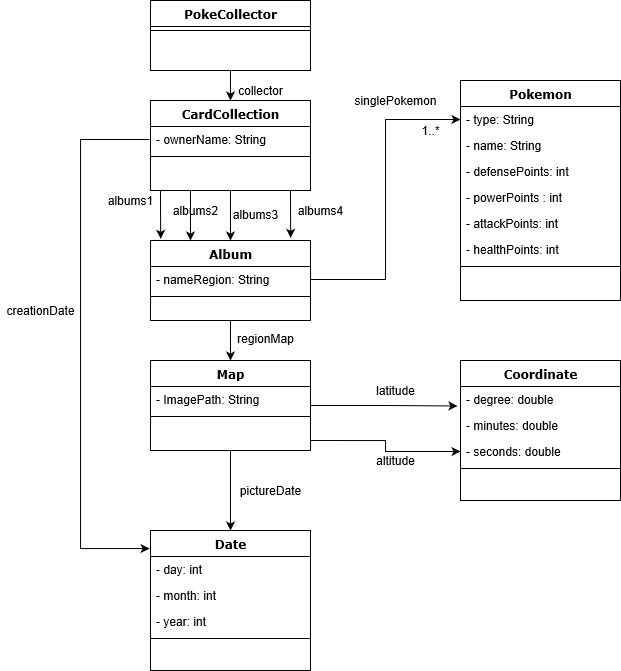

The diagram above was exported from draw.io. Its source (the exported page's mxGraphModel, read from the mxfile embedded in the PNG):
<mxGraphModel grid="1" shadow="0" math="0" background="none" pageHeight="850" pageWidth="1100" pageScale="1" page="1" fold="1" arrows="1" connect="1" tooltips="1" guides="1" gridSize="10" dy="705" dx="1221">
  <root>
    <mxCell id="0" />
    <mxCell id="1" parent="0" />
    <mxCell id="78961159f06e98e8-56" value="Date" parent="1" vertex="1" style="swimlane;html=1;fontStyle=1;align=center;verticalAlign=top;childLayout=stackLayout;horizontal=1;startSize=26;horizontalStack=0;resizeParent=1;resizeLast=0;collapsible=1;marginBottom=0;swimlaneFillColor=#ffffff;rounded=0;shadow=0;comic=0;labelBackgroundColor=none;strokeWidth=1;fillColor=none;fontFamily=Verdana;fontSize=12">
      <mxGeometry as="geometry" height="140" width="160" y="550" x="180" />
    </mxCell>
    <mxCell id="78961159f06e98e8-57" value="- day: int" parent="78961159f06e98e8-56" vertex="1" style="text;html=1;strokeColor=none;fillColor=none;align=left;verticalAlign=top;spacingLeft=4;spacingRight=4;whiteSpace=wrap;overflow=hidden;rotatable=0;points=[[0,0.5],[1,0.5]];portConstraint=eastwest;">
      <mxGeometry as="geometry" height="26" width="160" y="26" />
    </mxCell>
    <mxCell id="78961159f06e98e8-58" value="- month: int" parent="78961159f06e98e8-56" vertex="1" style="text;html=1;strokeColor=none;fillColor=none;align=left;verticalAlign=top;spacingLeft=4;spacingRight=4;whiteSpace=wrap;overflow=hidden;rotatable=0;points=[[0,0.5],[1,0.5]];portConstraint=eastwest;">
      <mxGeometry as="geometry" height="26" width="160" y="52" />
    </mxCell>
    <mxCell id="zsbpg8G4Ic64i_wZx3qG-5" value="- year: int" parent="78961159f06e98e8-56" vertex="1" style="text;html=1;strokeColor=none;fillColor=none;align=left;verticalAlign=top;spacingLeft=4;spacingRight=4;whiteSpace=wrap;overflow=hidden;rotatable=0;points=[[0,0.5],[1,0.5]];portConstraint=eastwest;">
      <mxGeometry as="geometry" height="26" width="160" y="78" />
    </mxCell>
    <mxCell id="78961159f06e98e8-64" value="" parent="78961159f06e98e8-56" vertex="1" style="line;html=1;strokeWidth=1;fillColor=none;align=left;verticalAlign=middle;spacingTop=-1;spacingLeft=3;spacingRight=3;rotatable=0;labelPosition=right;points=[];portConstraint=eastwest;">
      <mxGeometry as="geometry" height="8" width="160" y="104" />
    </mxCell>
    <mxCell id="zsbpg8G4Ic64i_wZx3qG-41" value="" parent="1" style="edgeStyle=orthogonalEdgeStyle;rounded=0;orthogonalLoop=1;jettySize=auto;html=1;entryX=-0.019;entryY=0.75;entryDx=0;entryDy=0;entryPerimeter=0;" target="zsbpg8G4Ic64i_wZx3qG-27" source="zsbpg8G4Ic64i_wZx3qG-18" edge="1">
      <mxGeometry as="geometry" relative="1">
        <mxPoint as="targetPoint" y="425" x="480" />
      </mxGeometry>
    </mxCell>
    <mxCell id="zsbpg8G4Ic64i_wZx3qG-18" value="Map" parent="1" vertex="1" style="swimlane;html=1;fontStyle=1;align=center;verticalAlign=top;childLayout=stackLayout;horizontal=1;startSize=26;horizontalStack=0;resizeParent=1;resizeLast=0;collapsible=1;marginBottom=0;swimlaneFillColor=#ffffff;rounded=0;shadow=0;comic=0;labelBackgroundColor=none;strokeWidth=1;fillColor=none;fontFamily=Verdana;fontSize=12">
      <mxGeometry as="geometry" height="90" width="160" y="380" x="180" />
    </mxCell>
    <mxCell id="zsbpg8G4Ic64i_wZx3qG-19" value="- ImagePath: String" parent="zsbpg8G4Ic64i_wZx3qG-18" vertex="1" style="text;html=1;strokeColor=none;fillColor=none;align=left;verticalAlign=top;spacingLeft=4;spacingRight=4;whiteSpace=wrap;overflow=hidden;rotatable=0;points=[[0,0.5],[1,0.5]];portConstraint=eastwest;">
      <mxGeometry as="geometry" height="26" width="160" y="26" />
    </mxCell>
    <mxCell id="zsbpg8G4Ic64i_wZx3qG-22" value="" parent="zsbpg8G4Ic64i_wZx3qG-18" vertex="1" style="line;html=1;strokeWidth=1;fillColor=none;align=left;verticalAlign=middle;spacingTop=-1;spacingLeft=3;spacingRight=3;rotatable=0;labelPosition=right;points=[];portConstraint=eastwest;">
      <mxGeometry as="geometry" height="8" width="160" y="52" />
    </mxCell>
    <mxCell id="zsbpg8G4Ic64i_wZx3qG-26" value="Coordinate" parent="1" vertex="1" style="swimlane;html=1;fontStyle=1;align=center;verticalAlign=top;childLayout=stackLayout;horizontal=1;startSize=26;horizontalStack=0;resizeParent=1;resizeLast=0;collapsible=1;marginBottom=0;swimlaneFillColor=#ffffff;rounded=0;shadow=0;comic=0;labelBackgroundColor=none;strokeWidth=1;fillColor=none;fontFamily=Verdana;fontSize=12">
      <mxGeometry as="geometry" height="140" width="160" y="380" x="490" />
    </mxCell>
    <mxCell id="zsbpg8G4Ic64i_wZx3qG-27" value="- degree: double" parent="zsbpg8G4Ic64i_wZx3qG-26" vertex="1" style="text;html=1;strokeColor=none;fillColor=none;align=left;verticalAlign=top;spacingLeft=4;spacingRight=4;whiteSpace=wrap;overflow=hidden;rotatable=0;points=[[0,0.5],[1,0.5]];portConstraint=eastwest;">
      <mxGeometry as="geometry" height="26" width="160" y="26" />
    </mxCell>
    <mxCell id="zsbpg8G4Ic64i_wZx3qG-28" value="- minutes: double" parent="zsbpg8G4Ic64i_wZx3qG-26" vertex="1" style="text;html=1;strokeColor=none;fillColor=none;align=left;verticalAlign=top;spacingLeft=4;spacingRight=4;whiteSpace=wrap;overflow=hidden;rotatable=0;points=[[0,0.5],[1,0.5]];portConstraint=eastwest;">
      <mxGeometry as="geometry" height="26" width="160" y="52" />
    </mxCell>
    <mxCell id="zsbpg8G4Ic64i_wZx3qG-29" value="- seconds: double" parent="zsbpg8G4Ic64i_wZx3qG-26" vertex="1" style="text;html=1;strokeColor=none;fillColor=none;align=left;verticalAlign=top;spacingLeft=4;spacingRight=4;whiteSpace=wrap;overflow=hidden;rotatable=0;points=[[0,0.5],[1,0.5]];portConstraint=eastwest;">
      <mxGeometry as="geometry" height="26" width="160" y="78" />
    </mxCell>
    <mxCell id="zsbpg8G4Ic64i_wZx3qG-30" value="" parent="zsbpg8G4Ic64i_wZx3qG-26" vertex="1" style="line;html=1;strokeWidth=1;fillColor=none;align=left;verticalAlign=middle;spacingTop=-1;spacingLeft=3;spacingRight=3;rotatable=0;labelPosition=right;points=[];portConstraint=eastwest;">
      <mxGeometry as="geometry" height="8" width="160" y="104" />
    </mxCell>
    <mxCell id="zsbpg8G4Ic64i_wZx3qG-42" value="" parent="1" style="edgeStyle=orthogonalEdgeStyle;rounded=0;orthogonalLoop=1;jettySize=auto;html=1;entryX=0;entryY=0.5;entryDx=0;entryDy=0;" target="zsbpg8G4Ic64i_wZx3qG-29" edge="1">
      <mxGeometry as="geometry" relative="1">
        <mxPoint as="sourcePoint" y="460" x="340" />
        <mxPoint as="targetPoint" y="435.5" x="496.96000000000003" />
      </mxGeometry>
    </mxCell>
    <mxCell id="zsbpg8G4Ic64i_wZx3qG-43" value="" parent="1" style="edgeStyle=orthogonalEdgeStyle;rounded=0;orthogonalLoop=1;jettySize=auto;html=1;entryX=0.5;entryY=0;entryDx=0;entryDy=0;exitX=0.5;exitY=1;exitDx=0;exitDy=0;" target="78961159f06e98e8-56" source="zsbpg8G4Ic64i_wZx3qG-18" edge="1">
      <mxGeometry as="geometry" relative="1">
        <mxPoint as="sourcePoint" y="470" x="350" />
        <mxPoint as="targetPoint" y="481" x="500" />
      </mxGeometry>
    </mxCell>
    <mxCell id="zsbpg8G4Ic64i_wZx3qG-44" value="pictureDate" parent="1" vertex="1" style="text;html=1;align=center;verticalAlign=middle;resizable=0;points=[];autosize=1;strokeColor=none;fillColor=none;">
      <mxGeometry as="geometry" height="20" width="80" y="500" x="260" />
    </mxCell>
    <mxCell id="zsbpg8G4Ic64i_wZx3qG-45" value="latitude" parent="1" vertex="1" style="text;html=1;align=center;verticalAlign=middle;resizable=0;points=[];autosize=1;strokeColor=none;fillColor=none;">
      <mxGeometry as="geometry" height="20" width="50" y="400" x="400" />
    </mxCell>
    <mxCell id="zsbpg8G4Ic64i_wZx3qG-46" value="altitude" parent="1" vertex="1" style="text;html=1;align=center;verticalAlign=middle;resizable=0;points=[];autosize=1;strokeColor=none;fillColor=none;">
      <mxGeometry as="geometry" height="20" width="50" y="470" x="400" />
    </mxCell>
    <mxCell id="zsbpg8G4Ic64i_wZx3qG-47" value="CardCollection" parent="1" vertex="1" style="swimlane;html=1;fontStyle=1;align=center;verticalAlign=top;childLayout=stackLayout;horizontal=1;startSize=26;horizontalStack=0;resizeParent=1;resizeLast=0;collapsible=1;marginBottom=0;swimlaneFillColor=#ffffff;rounded=0;shadow=0;comic=0;labelBackgroundColor=none;strokeWidth=1;fillColor=none;fontFamily=Verdana;fontSize=12">
      <mxGeometry as="geometry" height="90" width="160" y="120" x="180" />
    </mxCell>
    <mxCell id="zsbpg8G4Ic64i_wZx3qG-48" value="-&amp;nbsp;ownerName: String" parent="zsbpg8G4Ic64i_wZx3qG-47" vertex="1" style="text;html=1;strokeColor=none;fillColor=none;align=left;verticalAlign=top;spacingLeft=4;spacingRight=4;whiteSpace=wrap;overflow=hidden;rotatable=0;points=[[0,0.5],[1,0.5]];portConstraint=eastwest;">
      <mxGeometry as="geometry" height="26" width="160" y="26" />
    </mxCell>
    <mxCell id="zsbpg8G4Ic64i_wZx3qG-51" value="" parent="zsbpg8G4Ic64i_wZx3qG-47" vertex="1" style="line;html=1;strokeWidth=1;fillColor=none;align=left;verticalAlign=middle;spacingTop=-1;spacingLeft=3;spacingRight=3;rotatable=0;labelPosition=right;points=[];portConstraint=eastwest;">
      <mxGeometry as="geometry" height="8" width="160" y="52" />
    </mxCell>
    <mxCell id="zsbpg8G4Ic64i_wZx3qG-55" value="" parent="1" style="edgeStyle=orthogonalEdgeStyle;rounded=0;orthogonalLoop=1;jettySize=auto;html=1;entryX=-0.006;entryY=0.129;entryDx=0;entryDy=0;entryPerimeter=0;" target="78961159f06e98e8-56" edge="1">
      <mxGeometry as="geometry" relative="1">
        <mxPoint as="sourcePoint" y="159" x="179" />
        <mxPoint as="targetPoint" y="435.5" x="496.96000000000003" />
        <Array as="points">
          <mxPoint y="159" x="179" />
          <mxPoint y="159" x="110" />
          <mxPoint y="568" x="110" />
        </Array>
      </mxGeometry>
    </mxCell>
    <mxCell id="zsbpg8G4Ic64i_wZx3qG-56" value="creationDate" parent="1" vertex="1" style="text;html=1;align=center;verticalAlign=middle;resizable=0;points=[];autosize=1;strokeColor=none;fillColor=none;">
      <mxGeometry as="geometry" height="20" width="80" y="320" x="30" />
    </mxCell>
    <mxCell id="zsbpg8G4Ic64i_wZx3qG-57" value="Album" parent="1" vertex="1" style="swimlane;html=1;fontStyle=1;align=center;verticalAlign=top;childLayout=stackLayout;horizontal=1;startSize=26;horizontalStack=0;resizeParent=1;resizeLast=0;collapsible=1;marginBottom=0;swimlaneFillColor=#ffffff;rounded=0;shadow=0;comic=0;labelBackgroundColor=none;strokeWidth=1;fillColor=none;fontFamily=Verdana;fontSize=12">
      <mxGeometry as="geometry" height="80" width="160" y="260" x="180" />
    </mxCell>
    <mxCell id="zsbpg8G4Ic64i_wZx3qG-58" value="-&amp;nbsp;nameRegion: String" parent="zsbpg8G4Ic64i_wZx3qG-57" vertex="1" style="text;html=1;strokeColor=none;fillColor=none;align=left;verticalAlign=top;spacingLeft=4;spacingRight=4;whiteSpace=wrap;overflow=hidden;rotatable=0;points=[[0,0.5],[1,0.5]];portConstraint=eastwest;">
      <mxGeometry as="geometry" height="26" width="160" y="26" />
    </mxCell>
    <mxCell id="zsbpg8G4Ic64i_wZx3qG-61" value="" parent="zsbpg8G4Ic64i_wZx3qG-57" vertex="1" style="line;html=1;strokeWidth=1;fillColor=none;align=left;verticalAlign=middle;spacingTop=-1;spacingLeft=3;spacingRight=3;rotatable=0;labelPosition=right;points=[];portConstraint=eastwest;">
      <mxGeometry as="geometry" height="8" width="160" y="52" />
    </mxCell>
    <mxCell id="zsbpg8G4Ic64i_wZx3qG-65" value="" parent="1" style="edgeStyle=orthogonalEdgeStyle;rounded=0;orthogonalLoop=1;jettySize=auto;html=1;entryX=0.5;entryY=0;entryDx=0;entryDy=0;exitX=0.5;exitY=1;exitDx=0;exitDy=0;" target="zsbpg8G4Ic64i_wZx3qG-57" source="zsbpg8G4Ic64i_wZx3qG-47" edge="1">
      <mxGeometry as="geometry" relative="1">
        <mxPoint as="sourcePoint" y="434.9655172413793" x="350" />
        <mxPoint as="targetPoint" y="435.5" x="496.96000000000003" />
      </mxGeometry>
    </mxCell>
    <mxCell id="zsbpg8G4Ic64i_wZx3qG-66" value="" parent="1" style="edgeStyle=orthogonalEdgeStyle;rounded=0;orthogonalLoop=1;jettySize=auto;html=1;entryX=0.5;entryY=0;entryDx=0;entryDy=0;exitX=0.5;exitY=1;exitDx=0;exitDy=0;" target="zsbpg8G4Ic64i_wZx3qG-18" source="zsbpg8G4Ic64i_wZx3qG-57" edge="1">
      <mxGeometry as="geometry" relative="1">
        <mxPoint as="sourcePoint" y="220" x="270" />
        <mxPoint as="targetPoint" y="270" x="270" />
      </mxGeometry>
    </mxCell>
    <mxCell id="zsbpg8G4Ic64i_wZx3qG-67" value="Pokemon" parent="1" vertex="1" style="swimlane;html=1;fontStyle=1;align=center;verticalAlign=top;childLayout=stackLayout;horizontal=1;startSize=26;horizontalStack=0;resizeParent=1;resizeLast=0;collapsible=1;marginBottom=0;swimlaneFillColor=#ffffff;rounded=0;shadow=0;comic=0;labelBackgroundColor=none;strokeWidth=1;fillColor=none;fontFamily=Verdana;fontSize=12">
      <mxGeometry as="geometry" height="220" width="160" y="100" x="490" />
    </mxCell>
    <mxCell id="zsbpg8G4Ic64i_wZx3qG-68" value="- type: String" parent="zsbpg8G4Ic64i_wZx3qG-67" vertex="1" style="text;html=1;strokeColor=none;fillColor=none;align=left;verticalAlign=top;spacingLeft=4;spacingRight=4;whiteSpace=wrap;overflow=hidden;rotatable=0;points=[[0,0.5],[1,0.5]];portConstraint=eastwest;">
      <mxGeometry as="geometry" height="26" width="160" y="26" />
    </mxCell>
    <mxCell id="zsbpg8G4Ic64i_wZx3qG-69" value="- name: String" parent="zsbpg8G4Ic64i_wZx3qG-67" vertex="1" style="text;html=1;strokeColor=none;fillColor=none;align=left;verticalAlign=top;spacingLeft=4;spacingRight=4;whiteSpace=wrap;overflow=hidden;rotatable=0;points=[[0,0.5],[1,0.5]];portConstraint=eastwest;">
      <mxGeometry as="geometry" height="26" width="160" y="52" />
    </mxCell>
    <mxCell id="zsbpg8G4Ic64i_wZx3qG-70" value="-&amp;nbsp;defensePoints: int" parent="zsbpg8G4Ic64i_wZx3qG-67" vertex="1" style="text;html=1;strokeColor=none;fillColor=none;align=left;verticalAlign=top;spacingLeft=4;spacingRight=4;whiteSpace=wrap;overflow=hidden;rotatable=0;points=[[0,0.5],[1,0.5]];portConstraint=eastwest;">
      <mxGeometry as="geometry" height="26" width="160" y="78" />
    </mxCell>
    <mxCell id="zsbpg8G4Ic64i_wZx3qG-77" value="-&amp;nbsp;powerPoints : int" parent="zsbpg8G4Ic64i_wZx3qG-67" vertex="1" style="text;html=1;strokeColor=none;fillColor=none;align=left;verticalAlign=top;spacingLeft=4;spacingRight=4;whiteSpace=wrap;overflow=hidden;rotatable=0;points=[[0,0.5],[1,0.5]];portConstraint=eastwest;">
      <mxGeometry as="geometry" height="26" width="160" y="104" />
    </mxCell>
    <mxCell id="zsbpg8G4Ic64i_wZx3qG-76" value="-&amp;nbsp;attackPoints: int" parent="zsbpg8G4Ic64i_wZx3qG-67" vertex="1" style="text;html=1;strokeColor=none;fillColor=none;align=left;verticalAlign=top;spacingLeft=4;spacingRight=4;whiteSpace=wrap;overflow=hidden;rotatable=0;points=[[0,0.5],[1,0.5]];portConstraint=eastwest;">
      <mxGeometry as="geometry" height="26" width="160" y="130" />
    </mxCell>
    <mxCell id="zsbpg8G4Ic64i_wZx3qG-75" value="-&amp;nbsp;healthPoints: int" parent="zsbpg8G4Ic64i_wZx3qG-67" vertex="1" style="text;html=1;strokeColor=none;fillColor=none;align=left;verticalAlign=top;spacingLeft=4;spacingRight=4;whiteSpace=wrap;overflow=hidden;rotatable=0;points=[[0,0.5],[1,0.5]];portConstraint=eastwest;">
      <mxGeometry as="geometry" height="26" width="160" y="156" />
    </mxCell>
    <mxCell id="zsbpg8G4Ic64i_wZx3qG-71" value="" parent="zsbpg8G4Ic64i_wZx3qG-67" vertex="1" style="line;html=1;strokeWidth=1;fillColor=none;align=left;verticalAlign=middle;spacingTop=-1;spacingLeft=3;spacingRight=3;rotatable=0;labelPosition=right;points=[];portConstraint=eastwest;">
      <mxGeometry as="geometry" height="8" width="160" y="182" />
    </mxCell>
    <mxCell id="zsbpg8G4Ic64i_wZx3qG-78" value="" parent="1" style="edgeStyle=orthogonalEdgeStyle;rounded=0;orthogonalLoop=1;jettySize=auto;html=1;entryX=0;entryY=0.5;entryDx=0;entryDy=0;exitX=1;exitY=0.5;exitDx=0;exitDy=0;" target="zsbpg8G4Ic64i_wZx3qG-68" source="zsbpg8G4Ic64i_wZx3qG-58" edge="1">
      <mxGeometry as="geometry" relative="1">
        <mxPoint as="sourcePoint" y="220" x="270" />
        <mxPoint as="targetPoint" y="270" x="270" />
      </mxGeometry>
    </mxCell>
    <mxCell id="zsbpg8G4Ic64i_wZx3qG-79" value="singlePokemon" parent="1" vertex="1" style="text;html=1;align=center;verticalAlign=middle;resizable=0;points=[];autosize=1;strokeColor=none;fillColor=none;">
      <mxGeometry as="geometry" height="20" width="100" y="110" x="375" />
    </mxCell>
    <mxCell id="zsbpg8G4Ic64i_wZx3qG-81" value="albums3" parent="1" vertex="1" style="text;html=1;align=center;verticalAlign=middle;resizable=0;points=[];autosize=1;strokeColor=none;fillColor=none;">
      <mxGeometry as="geometry" height="20" width="60" y="224" x="255" />
    </mxCell>
    <mxCell id="zsbpg8G4Ic64i_wZx3qG-82" value="regionMap" parent="1" vertex="1" style="text;html=1;align=center;verticalAlign=middle;resizable=0;points=[];autosize=1;strokeColor=none;fillColor=none;">
      <mxGeometry as="geometry" height="20" width="70" y="348" x="260" />
    </mxCell>
    <mxCell id="EygjsAYwKQj6_zJpiBoJ-1" value="PokeCollector" parent="1" vertex="1" style="swimlane;html=1;fontStyle=1;align=center;verticalAlign=top;childLayout=stackLayout;horizontal=1;startSize=26;horizontalStack=0;resizeParent=1;resizeLast=0;collapsible=1;marginBottom=0;swimlaneFillColor=#ffffff;rounded=0;shadow=0;comic=0;labelBackgroundColor=none;strokeWidth=1;fillColor=none;fontFamily=Verdana;fontSize=12">
      <mxGeometry as="geometry" height="70" width="160" y="20" x="180" />
    </mxCell>
    <mxCell id="EygjsAYwKQj6_zJpiBoJ-3" value="" parent="EygjsAYwKQj6_zJpiBoJ-1" vertex="1" style="line;html=1;strokeWidth=1;fillColor=none;align=left;verticalAlign=middle;spacingTop=-1;spacingLeft=3;spacingRight=3;rotatable=0;labelPosition=right;points=[];portConstraint=eastwest;">
      <mxGeometry as="geometry" height="8" width="160" y="26" />
    </mxCell>
    <mxCell id="EygjsAYwKQj6_zJpiBoJ-5" value="" parent="1" style="edgeStyle=orthogonalEdgeStyle;rounded=0;orthogonalLoop=1;jettySize=auto;html=1;exitX=0.5;exitY=1;exitDx=0;exitDy=0;" source="EygjsAYwKQj6_zJpiBoJ-1" edge="1">
      <mxGeometry as="geometry" relative="1">
        <mxPoint as="sourcePoint" y="220" x="270" />
        <mxPoint as="targetPoint" y="120" x="260" />
      </mxGeometry>
    </mxCell>
    <mxCell id="EygjsAYwKQj6_zJpiBoJ-6" value="collector" parent="1" vertex="1" style="text;html=1;align=center;verticalAlign=middle;resizable=0;points=[];autosize=1;strokeColor=none;fillColor=none;">
      <mxGeometry as="geometry" height="20" width="60" y="100" x="260" />
    </mxCell>
    <mxCell id="EygjsAYwKQj6_zJpiBoJ-7" value="1..*" parent="1" vertex="1" style="text;html=1;align=center;verticalAlign=middle;resizable=0;points=[];autosize=1;strokeColor=none;fillColor=none;">
      <mxGeometry as="geometry" height="20" width="30" y="140" x="445" />
    </mxCell>
    <mxCell id="EygjsAYwKQj6_zJpiBoJ-8" value="" parent="1" style="edgeStyle=orthogonalEdgeStyle;rounded=0;orthogonalLoop=1;jettySize=auto;html=1;entryX=0.064;entryY=-0.021;entryDx=0;entryDy=0;entryPerimeter=0;" target="zsbpg8G4Ic64i_wZx3qG-57" edge="1">
      <mxGeometry as="geometry" relative="1">
        <mxPoint as="sourcePoint" y="210" x="190" />
        <mxPoint as="targetPoint" y="270" x="270" />
      </mxGeometry>
    </mxCell>
    <mxCell id="EygjsAYwKQj6_zJpiBoJ-9" value="" parent="1" style="edgeStyle=orthogonalEdgeStyle;rounded=0;orthogonalLoop=1;jettySize=auto;html=1;entryX=0.25;entryY=0;entryDx=0;entryDy=0;exitX=0.25;exitY=1;exitDx=0;exitDy=0;" target="zsbpg8G4Ic64i_wZx3qG-57" source="zsbpg8G4Ic64i_wZx3qG-47" edge="1">
      <mxGeometry as="geometry" relative="1">
        <mxPoint as="sourcePoint" y="230" x="280" />
        <mxPoint as="targetPoint" y="280" x="280" />
      </mxGeometry>
    </mxCell>
    <mxCell id="EygjsAYwKQj6_zJpiBoJ-10" value="" parent="1" style="edgeStyle=orthogonalEdgeStyle;rounded=0;orthogonalLoop=1;jettySize=auto;html=1;entryX=0.876;entryY=-0.033;entryDx=0;entryDy=0;entryPerimeter=0;" target="zsbpg8G4Ic64i_wZx3qG-57" edge="1">
      <mxGeometry as="geometry" relative="1">
        <mxPoint as="sourcePoint" y="210" x="320" />
        <mxPoint as="targetPoint" y="290" x="290" />
      </mxGeometry>
    </mxCell>
    <mxCell id="EygjsAYwKQj6_zJpiBoJ-11" value="albums1" parent="1" vertex="1" style="text;html=1;align=center;verticalAlign=middle;resizable=0;points=[];autosize=1;strokeColor=none;fillColor=none;">
      <mxGeometry as="geometry" height="20" width="60" y="210" x="130" />
    </mxCell>
    <mxCell id="EygjsAYwKQj6_zJpiBoJ-12" value="albums2" parent="1" vertex="1" style="text;html=1;align=center;verticalAlign=middle;resizable=0;points=[];autosize=1;strokeColor=none;fillColor=none;">
      <mxGeometry as="geometry" height="20" width="60" y="220" x="195" />
    </mxCell>
    <mxCell id="EygjsAYwKQj6_zJpiBoJ-13" value="albums4" parent="1" vertex="1" style="text;html=1;align=center;verticalAlign=middle;resizable=0;points=[];autosize=1;strokeColor=none;fillColor=none;">
      <mxGeometry as="geometry" height="20" width="60" y="220" x="320" />
    </mxCell>
  </root>
</mxGraphModel>